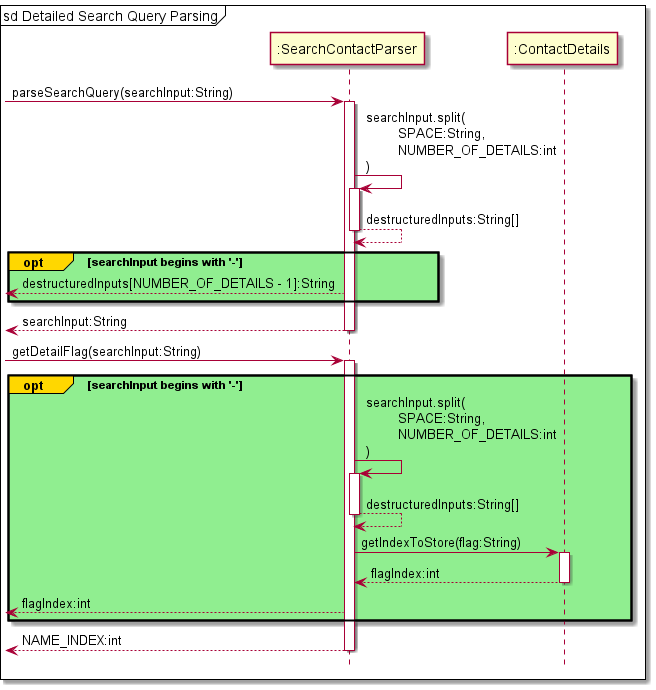

The diagram above was rendered by PlantUML. Its source (embedded in the PNG):
@startuml
hide footbox
'https://plantuml.com/sequence-diagram
mainframe sd Detailed Search Query Parsing
->":SearchContactParser":parseSearchQuery(searchInput:String)
activate ":SearchContactParser"
":SearchContactParser"->":SearchContactParser": searchInput.split(\n\tSPACE:String, \n\tNUMBER_OF_DETAILS:int\n)
activate ":SearchContactParser"
":SearchContactParser"-->":SearchContactParser": destructuredInputs:String[]
deactivate ":SearchContactParser"

opt#gold #lightgreen searchInput begins with '-'
<--":SearchContactParser":destructuredInputs[NUMBER_OF_DETAILS - 1]:String
end

<--":SearchContactParser":searchInput:String
deactivate ":SearchContactParser"

->":SearchContactParser":getDetailFlag(searchInput:String)
activate ":SearchContactParser"
opt#gold #lightgreen searchInput begins with '-'
":SearchContactParser"->":SearchContactParser": searchInput.split(\n\tSPACE:String, \n\tNUMBER_OF_DETAILS:int\n)
activate ":SearchContactParser"
":SearchContactParser"-->":SearchContactParser": destructuredInputs:String[]
deactivate ":SearchContactParser"

":SearchContactParser"->":ContactDetails": getIndexToStore(flag:String)
activate ":ContactDetails"
":ContactDetails"-->":SearchContactParser": flagIndex:int
deactivate ":ContactDetails"
<--":SearchContactParser":flagIndex:int
end

<--":SearchContactParser":NAME_INDEX:int
deactivate ":SearchContactParser"

@enduml